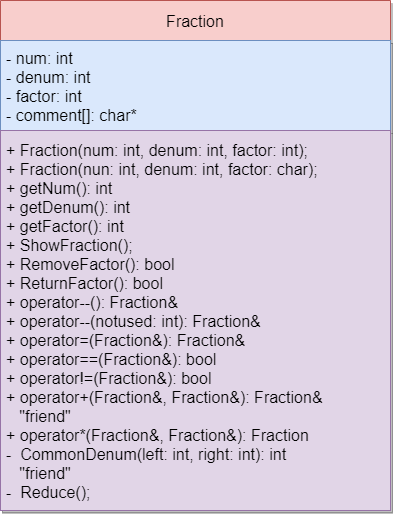

The diagram above was exported from draw.io. Its source (the exported page's mxGraphModel, read from the mxfile embedded in the PNG):
<mxGraphModel dx="1221" dy="764" grid="1" gridSize="10" guides="1" tooltips="1" connect="1" arrows="1" fold="1" page="1" pageScale="1" pageWidth="1300" pageHeight="5000" math="0" shadow="0">
  <root>
    <mxCell id="0" />
    <mxCell id="1" parent="0" />
    <mxCell id="M2777euMyTtNbXm7YANb-1" value="Fraction" style="swimlane;fontSize=16;fontStyle=0;startSize=40;fillColor=#f8cecc;strokeColor=#b85450;shadow=1;sketch=0;" vertex="1" parent="1">
      <mxGeometry x="300" y="61" width="390" height="509" as="geometry">
        <mxRectangle x="300" y="61" width="90" height="40" as="alternateBounds" />
      </mxGeometry>
    </mxCell>
    <mxCell id="M2777euMyTtNbXm7YANb-20" value="- num: int&#10;- denum: int&#10;- factor: int&#10;- comment[]: char*" style="text;strokeColor=#6c8ebf;fillColor=#dae8fc;align=left;verticalAlign=middle;spacingLeft=4;spacingRight=4;overflow=hidden;points=[[0,0.5],[1,0.5]];portConstraint=eastwest;rotatable=0;fontSize=16;shadow=1;sketch=0;" vertex="1" parent="M2777euMyTtNbXm7YANb-1">
      <mxGeometry y="40" width="390" height="90" as="geometry" />
    </mxCell>
    <mxCell id="M2777euMyTtNbXm7YANb-27" value="+ Fraction(num: int, denum: int, factor: int);&#10;+ Fraction(nun: int, denum: int, factor: char);&#10;+ getNum(): int&#10;+ getDenum(): int&#10;+ getFactor(): int&#10;+ ShowFraction();&#10;+ RemoveFactor(): bool&#10;+ ReturnFactor(): bool&#10;+ operator--(): Fraction&amp;&#10;+ operator--(notused: int): Fraction&amp;&#10;+ operator=(Fraction&amp;): Fraction&amp;&#10;+ operator==(Fraction&amp;): bool&#10;+ operator!=(Fraction&amp;): bool&#10;+ operator+(Fraction&amp;, Fraction&amp;): Fraction&amp;&#10;   &quot;friend&quot;&#10;+ operator*(Fraction&amp;, Fraction&amp;): Fraction&#10;-  CommonDenum(left: int, right: int): int&#10;   &quot;friend&quot;&#10;-  Reduce();" style="text;strokeColor=#9673a6;fillColor=#e1d5e7;align=left;verticalAlign=middle;spacingLeft=4;spacingRight=4;overflow=hidden;points=[[0,0.5],[1,0.5]];portConstraint=eastwest;rotatable=0;fontSize=16;shadow=1;sketch=0;" vertex="1" parent="M2777euMyTtNbXm7YANb-1">
      <mxGeometry y="130" width="390" height="380" as="geometry" />
    </mxCell>
  </root>
</mxGraphModel>